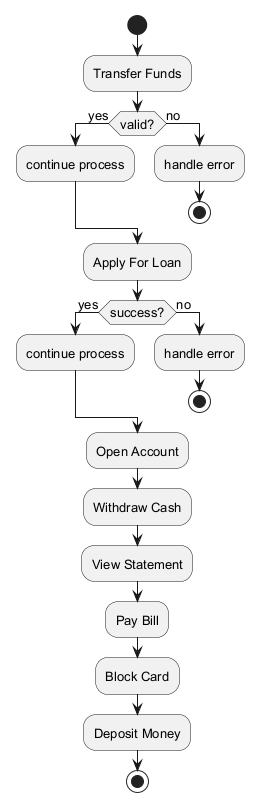

The diagram above was rendered by PlantUML. Its source (embedded in the PNG):
@startuml
skinparam backgroundColor #FFFFFF
skinparam classBackgroundColor #F3E5F5
skinparam classBorderColor #6A1B9A
skinparam defaultFontSize 13
start
:Transfer Funds;
if (valid?) then (yes)
:continue process;
else (no)
:handle error;
stop
endif
:Apply For Loan;
if (success?) then (yes)
:continue process;
else (no)
:handle error;
stop
endif
:Open Account;
:Withdraw Cash;
:View Statement;
:Pay Bill;
:Block Card;
:Deposit Money;
stop
@enduml